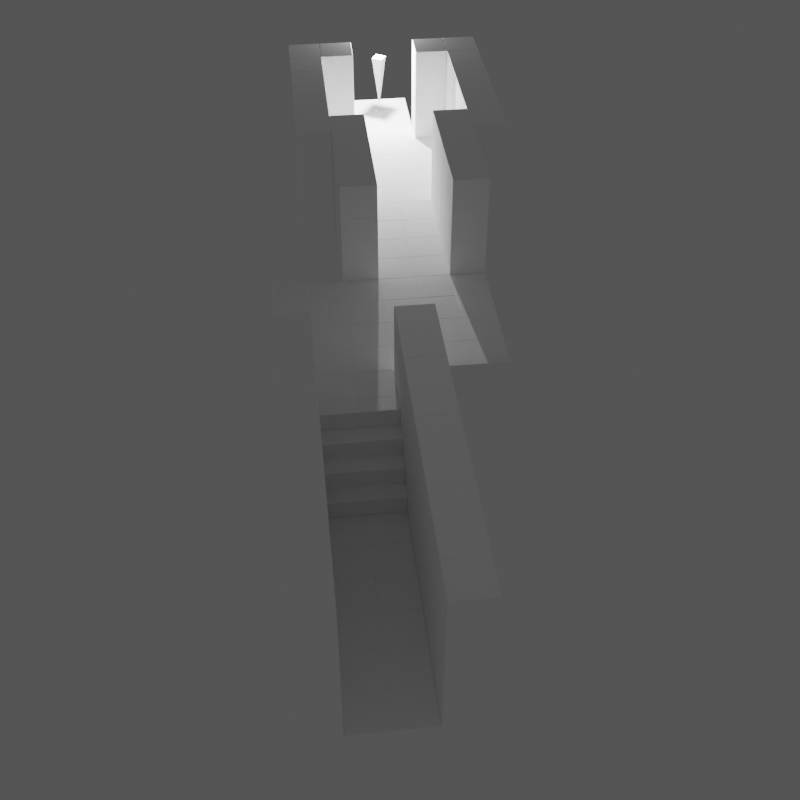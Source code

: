 # Source: sneaking_no_weapon_7.blend  (saved by Blender 4.1.24; exported with 4.5.12 LTS)
import bpy
from mathutils import Matrix  # noqa: F401  (used for matrix-valued properties, if any)

bpy.ops.wm.read_factory_settings(use_empty=True)
scene = bpy.context.scene
scene.name = 'Scene'

# ---- collections
col_collection = bpy.data.collections.new('Collection'); scene.collection.children.link(col_collection)
col_target = bpy.data.collections.new('target'); scene.collection.children.link(col_target)

# ---- materials (node trees are filled in below, after node groups)
mat_clay = bpy.data.materials.new('clay')
mat_clay.alpha_threshold = 0.0
mat_clay.use_transparent_shadow = False
mat_clay.roughness = 0.5
mat_clay.line_color = (0.0, 0.0, 0.0, 1.0)

# ---- material node trees
mat_clay.use_nodes = True; mat_clay.node_tree.nodes.clear()
_N = mat_clay.node_tree.nodes; _L = mat_clay.node_tree.links
n0 = _N.new('ShaderNodeOutputMaterial'); n0.name = 'Material Output'; n0.location = (300, 300)
n1 = _N.new('ShaderNodeBsdfPrincipled'); n1.name = 'Principled BSDF'; n1.location = (10, 300)
n1.inputs[0].default_value = (1.0, 1.0, 1.0, 1.0)
n1.inputs[2].default_value = 1.0
n1.inputs[3].default_value = 1.45
_L.new(n1.outputs[0], n0.inputs[0])
n0.is_active_output = True

# ---- world
world_world = bpy.data.worlds.new('World'); scene.world = world_world
world_world.use_nodes = True; world_world.node_tree.nodes.clear()
_N = world_world.node_tree.nodes; _L = world_world.node_tree.links
n0 = _N.new('ShaderNodeOutputWorld'); n0.name = 'World Output'; n0.location = (300, 300)
n1 = _N.new('ShaderNodeBackground'); n1.name = 'Background'; n1.location = (10, 300)
n1.inputs[0].default_value = (0.09578, 0.09578, 0.09578, 1.0)
_L.new(n1.outputs[0], n0.inputs[0])
n0.is_active_output = True
world_world.color = (0.05088, 0.05088, 0.05088)
world_world.use_sun_shadow = False
world_world.sun_shadow_jitter_overblur = 0.0

# ---- cameras
cam_camera = bpy.data.cameras.new('Camera')
cam_camera.clip_end = 100.0
cam_camera.ortho_scale = 7.314

# ---- lights
light_light = bpy.data.lights.new('Light', 'POINT')
light_light.transmission_factor = 0.0
light_light.energy = 2500.0
light_light.shadow_soft_size = 0.1
light_light.shadow_maximum_resolution = 0.006
light_light.use_absolute_resolution = True
light_light_001 = bpy.data.lights.new('Light.001', 'POINT')
light_light_001.transmission_factor = 0.0
light_light_001.energy = 1000.0
light_light_001.shadow_soft_size = 0.1
light_light_001.shadow_maximum_resolution = 0.006
light_light_001.use_absolute_resolution = True

# ---- meshes
me_cube = bpy.data.meshes.new('Cube')
me_cube.from_pydata([(0.5, 0.5, 0.5), (0.5, 0.5, -0.5), (0.5, -0.5, 0.5), (0.5, -0.5, -0.5), (-0.5, 0.5, 0.5), (-0.5, 0.5, -0.5), (-0.5, -0.5, 0.5), (-0.5, -0.5, -0.5)], [], [(0, 4, 6, 2), (3, 2, 6, 7), (7, 6, 4, 5), (5, 1, 3, 7), (1, 0, 2, 3), (5, 4, 0, 1)])
_uv = me_cube.uv_layers.new(name='UVMap')
_uv.uv.foreach_set('vector', [0.625, 0.5, 0.875, 0.5, 0.875, 0.75, 0.625, 0.75, 0.375, 0.75, 0.625, 0.75, 0.625, 1.0, 0.375, 1.0, 0.375, 0.0, 0.625, 0.0, 0.625, 0.25, 0.375, 0.25, 0.125, 0.5, 0.375, 0.5, 0.375, 0.75, 0.125, 0.75, 0.375, 0.5, 0.625, 0.5, 0.625, 0.75, 0.375, 0.75, 0.375, 0.25, 0.625, 0.25, 0.625, 0.5, 0.375, 0.5])
me_cube.materials.append(mat_clay)
me_cube.use_mirror_vertex_groups = False
me_cube.update()
me_cube_039 = bpy.data.meshes.new('Cube.039')
me_cube_039.from_pydata([(0.5, 0.5, 0.5), (0.5, 0.5, -0.5), (0.5, -0.5, 0.5), (0.5, -0.5, -0.5), (-0.5, 0.5, 0.5), (-0.5, 0.5, -0.5), (-0.5, -0.5, 0.5), (-0.5, -0.5, -0.5)], [], [(0, 4, 6, 2), (3, 2, 6, 7), (7, 6, 4, 5), (5, 1, 3, 7), (1, 0, 2, 3), (5, 4, 0, 1)])
_uv = me_cube_039.uv_layers.new(name='UVMap')
_uv.uv.foreach_set('vector', [0.625, 0.5, 0.875, 0.5, 0.875, 0.75, 0.625, 0.75, 0.375, 0.75, 0.625, 0.75, 0.625, 1.0, 0.375, 1.0, 0.375, 0.0, 0.625, 0.0, 0.625, 0.25, 0.375, 0.25, 0.125, 0.5, 0.375, 0.5, 0.375, 0.75, 0.125, 0.75, 0.375, 0.5, 0.625, 0.5, 0.625, 0.75, 0.375, 0.75, 0.375, 0.25, 0.625, 0.25, 0.625, 0.5, 0.375, 0.5])
me_cube_039.materials.append(mat_clay)
me_cube_039.use_mirror_vertex_groups = False
me_cube_039.update()
me_cube_040 = bpy.data.meshes.new('Cube.040')
me_cube_040.from_pydata([(0.5, 0.5, 0.5), (0.5, 0.5, -0.5), (0.5, -0.5, 0.5), (0.5, -0.5, -0.5), (-0.5, 0.5, 0.5), (-0.5, 0.5, -0.5), (-0.5, -0.5, 0.5), (-0.5, -0.5, -0.5)], [], [(0, 4, 6, 2), (3, 2, 6, 7), (7, 6, 4, 5), (5, 1, 3, 7), (1, 0, 2, 3), (5, 4, 0, 1)])
_uv = me_cube_040.uv_layers.new(name='UVMap')
_uv.uv.foreach_set('vector', [0.625, 0.5, 0.875, 0.5, 0.875, 0.75, 0.625, 0.75, 0.375, 0.75, 0.625, 0.75, 0.625, 1.0, 0.375, 1.0, 0.375, 0.0, 0.625, 0.0, 0.625, 0.25, 0.375, 0.25, 0.125, 0.5, 0.375, 0.5, 0.375, 0.75, 0.125, 0.75, 0.375, 0.5, 0.625, 0.5, 0.625, 0.75, 0.375, 0.75, 0.375, 0.25, 0.625, 0.25, 0.625, 0.5, 0.375, 0.5])
me_cube_040.materials.append(mat_clay)
me_cube_040.use_mirror_vertex_groups = False
me_cube_040.update()
me_cube_041 = bpy.data.meshes.new('Cube.041')
me_cube_041.from_pydata([(0.5, 0.5, 0.5), (0.5, 0.5, -0.5), (0.5, -0.5, 0.5), (0.5, -0.5, -0.5), (-0.5, 0.5, 0.5), (-0.5, 0.5, -0.5), (-0.5, -0.5, 0.5), (-0.5, -0.5, -0.5)], [], [(0, 4, 6, 2), (3, 2, 6, 7), (7, 6, 4, 5), (5, 1, 3, 7), (1, 0, 2, 3), (5, 4, 0, 1)])
_uv = me_cube_041.uv_layers.new(name='UVMap')
_uv.uv.foreach_set('vector', [0.625, 0.5, 0.875, 0.5, 0.875, 0.75, 0.625, 0.75, 0.375, 0.75, 0.625, 0.75, 0.625, 1.0, 0.375, 1.0, 0.375, 0.0, 0.625, 0.0, 0.625, 0.25, 0.375, 0.25, 0.125, 0.5, 0.375, 0.5, 0.375, 0.75, 0.125, 0.75, 0.375, 0.5, 0.625, 0.5, 0.625, 0.75, 0.375, 0.75, 0.375, 0.25, 0.625, 0.25, 0.625, 0.5, 0.375, 0.5])
me_cube_041.materials.append(mat_clay)
me_cube_041.use_mirror_vertex_groups = False
me_cube_041.update()
me_cube_042 = bpy.data.meshes.new('Cube.042')
me_cube_042.from_pydata([(0.5, 0.5, 0.5), (0.5, 0.5, -0.5), (0.5, -0.5, 0.5), (0.5, -0.5, -0.5), (-0.5, 0.5, 0.5), (-0.5, 0.5, -0.5), (-0.5, -0.5, 0.5), (-0.5, -0.5, -0.5)], [], [(0, 4, 6, 2), (3, 2, 6, 7), (7, 6, 4, 5), (5, 1, 3, 7), (1, 0, 2, 3), (5, 4, 0, 1)])
_uv = me_cube_042.uv_layers.new(name='UVMap')
_uv.uv.foreach_set('vector', [0.625, 0.5, 0.875, 0.5, 0.875, 0.75, 0.625, 0.75, 0.375, 0.75, 0.625, 0.75, 0.625, 1.0, 0.375, 1.0, 0.375, 0.0, 0.625, 0.0, 0.625, 0.25, 0.375, 0.25, 0.125, 0.5, 0.375, 0.5, 0.375, 0.75, 0.125, 0.75, 0.375, 0.5, 0.625, 0.5, 0.625, 0.75, 0.375, 0.75, 0.375, 0.25, 0.625, 0.25, 0.625, 0.5, 0.375, 0.5])
me_cube_042.materials.append(mat_clay)
me_cube_042.use_mirror_vertex_groups = False
me_cube_042.update()
me_cube_043 = bpy.data.meshes.new('Cube.043')
me_cube_043.from_pydata([(0.5, 0.5, 0.5), (0.5, 0.5, -0.5), (0.5, -0.5, 0.5), (0.5, -0.5, -0.5), (-0.5, 0.5, 0.5), (-0.5, 0.5, -0.5), (-0.5, -0.5, 0.5), (-0.5, -0.5, -0.5)], [], [(0, 4, 6, 2), (3, 2, 6, 7), (7, 6, 4, 5), (5, 1, 3, 7), (1, 0, 2, 3), (5, 4, 0, 1)])
_uv = me_cube_043.uv_layers.new(name='UVMap')
_uv.uv.foreach_set('vector', [0.625, 0.5, 0.875, 0.5, 0.875, 0.75, 0.625, 0.75, 0.375, 0.75, 0.625, 0.75, 0.625, 1.0, 0.375, 1.0, 0.375, 0.0, 0.625, 0.0, 0.625, 0.25, 0.375, 0.25, 0.125, 0.5, 0.375, 0.5, 0.375, 0.75, 0.125, 0.75, 0.375, 0.5, 0.625, 0.5, 0.625, 0.75, 0.375, 0.75, 0.375, 0.25, 0.625, 0.25, 0.625, 0.5, 0.375, 0.5])
me_cube_043.materials.append(mat_clay)
me_cube_043.use_mirror_vertex_groups = False
me_cube_043.update()
me_cube_044 = bpy.data.meshes.new('Cube.044')
me_cube_044.from_pydata([(0.5, 0.5, 0.5), (0.5, 0.5, -0.5), (0.5, -0.5, 0.5), (0.5, -0.5, -0.5), (-0.5, 0.5, 0.5), (-0.5, 0.5, -0.5), (-0.5, -0.5, 0.5), (-0.5, -0.5, -0.5)], [], [(0, 4, 6, 2), (3, 2, 6, 7), (7, 6, 4, 5), (5, 1, 3, 7), (1, 0, 2, 3), (5, 4, 0, 1)])
_uv = me_cube_044.uv_layers.new(name='UVMap')
_uv.uv.foreach_set('vector', [0.625, 0.5, 0.875, 0.5, 0.875, 0.75, 0.625, 0.75, 0.375, 0.75, 0.625, 0.75, 0.625, 1.0, 0.375, 1.0, 0.375, 0.0, 0.625, 0.0, 0.625, 0.25, 0.375, 0.25, 0.125, 0.5, 0.375, 0.5, 0.375, 0.75, 0.125, 0.75, 0.375, 0.5, 0.625, 0.5, 0.625, 0.75, 0.375, 0.75, 0.375, 0.25, 0.625, 0.25, 0.625, 0.5, 0.375, 0.5])
me_cube_044.materials.append(mat_clay)
me_cube_044.use_mirror_vertex_groups = False
me_cube_044.update()
me_cube_046 = bpy.data.meshes.new('Cube.046')
me_cube_046.from_pydata([(0.5, 0.5, 0.5), (0.5, 0.5, -0.5), (0.5, -0.5, 0.5), (0.5, -0.5, -0.5), (-0.5, 0.5, 0.5), (-0.5, 0.5, -0.5), (-0.5, -0.5, 0.5), (-0.5, -0.5, -0.5)], [], [(0, 4, 6, 2), (3, 2, 6, 7), (7, 6, 4, 5), (5, 1, 3, 7), (1, 0, 2, 3), (5, 4, 0, 1)])
_uv = me_cube_046.uv_layers.new(name='UVMap')
_uv.uv.foreach_set('vector', [0.625, 0.5, 0.875, 0.5, 0.875, 0.75, 0.625, 0.75, 0.375, 0.75, 0.625, 0.75, 0.625, 1.0, 0.375, 1.0, 0.375, 0.0, 0.625, 0.0, 0.625, 0.25, 0.375, 0.25, 0.125, 0.5, 0.375, 0.5, 0.375, 0.75, 0.125, 0.75, 0.375, 0.5, 0.625, 0.5, 0.625, 0.75, 0.375, 0.75, 0.375, 0.25, 0.625, 0.25, 0.625, 0.5, 0.375, 0.5])
me_cube_046.materials.append(mat_clay)
me_cube_046.use_mirror_vertex_groups = False
me_cube_046.update()
me_cube_047 = bpy.data.meshes.new('Cube.047')
me_cube_047.from_pydata([(0.5, 0.5, 0.5), (0.5, 0.5, -0.5), (0.5, -0.5, 0.5), (0.5, -0.5, -0.5), (-0.5, 0.5, 0.5), (-0.5, 0.5, -0.5), (-0.5, -0.5, 0.5), (-0.5, -0.5, -0.5)], [], [(0, 4, 6, 2), (3, 2, 6, 7), (7, 6, 4, 5), (5, 1, 3, 7), (1, 0, 2, 3), (5, 4, 0, 1)])
_uv = me_cube_047.uv_layers.new(name='UVMap')
_uv.uv.foreach_set('vector', [0.625, 0.5, 0.875, 0.5, 0.875, 0.75, 0.625, 0.75, 0.375, 0.75, 0.625, 0.75, 0.625, 1.0, 0.375, 1.0, 0.375, 0.0, 0.625, 0.0, 0.625, 0.25, 0.375, 0.25, 0.125, 0.5, 0.375, 0.5, 0.375, 0.75, 0.125, 0.75, 0.375, 0.5, 0.625, 0.5, 0.625, 0.75, 0.375, 0.75, 0.375, 0.25, 0.625, 0.25, 0.625, 0.5, 0.375, 0.5])
me_cube_047.materials.append(mat_clay)
me_cube_047.use_mirror_vertex_groups = False
me_cube_047.update()
me_cube_048 = bpy.data.meshes.new('Cube.048')
me_cube_048.from_pydata([(0.5, 0.5, 0.5), (0.5, 0.5, -0.5), (0.5, -0.5, 0.5), (0.5, -0.5, -0.5), (-0.5, 0.5, 0.5), (-0.5, 0.5, -0.5), (-0.5, -0.5, 0.5), (-0.5, -0.5, -0.5)], [], [(0, 4, 6, 2), (3, 2, 6, 7), (7, 6, 4, 5), (5, 1, 3, 7), (1, 0, 2, 3), (5, 4, 0, 1)])
_uv = me_cube_048.uv_layers.new(name='UVMap')
_uv.uv.foreach_set('vector', [0.625, 0.5, 0.875, 0.5, 0.875, 0.75, 0.625, 0.75, 0.375, 0.75, 0.625, 0.75, 0.625, 1.0, 0.375, 1.0, 0.375, 0.0, 0.625, 0.0, 0.625, 0.25, 0.375, 0.25, 0.125, 0.5, 0.375, 0.5, 0.375, 0.75, 0.125, 0.75, 0.375, 0.5, 0.625, 0.5, 0.625, 0.75, 0.375, 0.75, 0.375, 0.25, 0.625, 0.25, 0.625, 0.5, 0.375, 0.5])
me_cube_048.materials.append(mat_clay)
me_cube_048.use_mirror_vertex_groups = False
me_cube_048.update()
me_cube_049 = bpy.data.meshes.new('Cube.049')
me_cube_049.from_pydata([(0.5, 0.5, 0.5), (0.5, 0.5, -0.5), (0.5, -0.5, 0.5), (0.5, -0.5, -0.5), (-0.5, 0.5, 0.5), (-0.5, 0.5, -0.5), (-0.5, -0.5, 0.5), (-0.5, -0.5, -0.5)], [], [(0, 4, 6, 2), (3, 2, 6, 7), (7, 6, 4, 5), (5, 1, 3, 7), (1, 0, 2, 3), (5, 4, 0, 1)])
_uv = me_cube_049.uv_layers.new(name='UVMap')
_uv.uv.foreach_set('vector', [0.625, 0.5, 0.875, 0.5, 0.875, 0.75, 0.625, 0.75, 0.375, 0.75, 0.625, 0.75, 0.625, 1.0, 0.375, 1.0, 0.375, 0.0, 0.625, 0.0, 0.625, 0.25, 0.375, 0.25, 0.125, 0.5, 0.375, 0.5, 0.375, 0.75, 0.125, 0.75, 0.375, 0.5, 0.625, 0.5, 0.625, 0.75, 0.375, 0.75, 0.375, 0.25, 0.625, 0.25, 0.625, 0.5, 0.375, 0.5])
me_cube_049.materials.append(mat_clay)
me_cube_049.use_mirror_vertex_groups = False
me_cube_049.update()
me_cube_050 = bpy.data.meshes.new('Cube.050')
me_cube_050.from_pydata([(0.5, 0.5, 0.5), (0.5, 0.5, -0.5), (0.5, -0.5, 0.5), (0.5, -0.5, -0.5), (-0.5, 0.5, 0.5), (-0.5, 0.5, -0.5), (-0.5, -0.5, 0.5), (-0.5, -0.5, -0.5)], [], [(0, 4, 6, 2), (3, 2, 6, 7), (7, 6, 4, 5), (5, 1, 3, 7), (1, 0, 2, 3), (5, 4, 0, 1)])
_uv = me_cube_050.uv_layers.new(name='UVMap')
_uv.uv.foreach_set('vector', [0.625, 0.5, 0.875, 0.5, 0.875, 0.75, 0.625, 0.75, 0.375, 0.75, 0.625, 0.75, 0.625, 1.0, 0.375, 1.0, 0.375, 0.0, 0.625, 0.0, 0.625, 0.25, 0.375, 0.25, 0.125, 0.5, 0.375, 0.5, 0.375, 0.75, 0.125, 0.75, 0.375, 0.5, 0.625, 0.5, 0.625, 0.75, 0.375, 0.75, 0.375, 0.25, 0.625, 0.25, 0.625, 0.5, 0.375, 0.5])
me_cube_050.materials.append(mat_clay)
me_cube_050.use_mirror_vertex_groups = False
me_cube_050.update()
me_cube_051 = bpy.data.meshes.new('Cube.051')
me_cube_051.from_pydata([(0.5, 0.5, 0.5), (0.5, 0.5, -0.5), (0.5, -0.5, 0.5), (0.5, -0.5, -0.5), (-0.5, 0.5, 0.5), (-0.5, 0.5, -0.5), (-0.5, -0.5, 0.5), (-0.5, -0.5, -0.5)], [], [(0, 4, 6, 2), (3, 2, 6, 7), (7, 6, 4, 5), (5, 1, 3, 7), (1, 0, 2, 3), (5, 4, 0, 1)])
_uv = me_cube_051.uv_layers.new(name='UVMap')
_uv.uv.foreach_set('vector', [0.625, 0.5, 0.875, 0.5, 0.875, 0.75, 0.625, 0.75, 0.375, 0.75, 0.625, 0.75, 0.625, 1.0, 0.375, 1.0, 0.375, 0.0, 0.625, 0.0, 0.625, 0.25, 0.375, 0.25, 0.125, 0.5, 0.375, 0.5, 0.375, 0.75, 0.125, 0.75, 0.375, 0.5, 0.625, 0.5, 0.625, 0.75, 0.375, 0.75, 0.375, 0.25, 0.625, 0.25, 0.625, 0.5, 0.375, 0.5])
me_cube_051.materials.append(mat_clay)
me_cube_051.use_mirror_vertex_groups = False
me_cube_051.update()
me_cube_052 = bpy.data.meshes.new('Cube.052')
me_cube_052.from_pydata([(0.5, 0.5, 0.5), (0.5, 0.5, -0.5), (0.5, -0.5, 0.5), (0.5, -0.5, -0.5), (-0.5, 0.5, 0.5), (-0.5, 0.5, -0.5), (-0.5, -0.5, 0.5), (-0.5, -0.5, -0.5)], [], [(0, 4, 6, 2), (3, 2, 6, 7), (7, 6, 4, 5), (5, 1, 3, 7), (1, 0, 2, 3), (5, 4, 0, 1)])
_uv = me_cube_052.uv_layers.new(name='UVMap')
_uv.uv.foreach_set('vector', [0.625, 0.5, 0.875, 0.5, 0.875, 0.75, 0.625, 0.75, 0.375, 0.75, 0.625, 0.75, 0.625, 1.0, 0.375, 1.0, 0.375, 0.0, 0.625, 0.0, 0.625, 0.25, 0.375, 0.25, 0.125, 0.5, 0.375, 0.5, 0.375, 0.75, 0.125, 0.75, 0.375, 0.5, 0.625, 0.5, 0.625, 0.75, 0.375, 0.75, 0.375, 0.25, 0.625, 0.25, 0.625, 0.5, 0.375, 0.5])
me_cube_052.materials.append(mat_clay)
me_cube_052.use_mirror_vertex_groups = False
me_cube_052.update()
me_cube_053 = bpy.data.meshes.new('Cube.053')
me_cube_053.from_pydata([(0.5, 0.5, 0.5), (0.5, 0.5, -0.5), (0.5, -0.5, 0.5), (0.5, -0.5, -0.5), (-0.5, 0.5, 0.5), (-0.5, 0.5, -0.5), (-0.5, -0.5, 0.5), (-0.5, -0.5, -0.5)], [], [(0, 4, 6, 2), (3, 2, 6, 7), (7, 6, 4, 5), (5, 1, 3, 7), (1, 0, 2, 3), (5, 4, 0, 1)])
_uv = me_cube_053.uv_layers.new(name='UVMap')
_uv.uv.foreach_set('vector', [0.625, 0.5, 0.875, 0.5, 0.875, 0.75, 0.625, 0.75, 0.375, 0.75, 0.625, 0.75, 0.625, 1.0, 0.375, 1.0, 0.375, 0.0, 0.625, 0.0, 0.625, 0.25, 0.375, 0.25, 0.125, 0.5, 0.375, 0.5, 0.375, 0.75, 0.125, 0.75, 0.375, 0.5, 0.625, 0.5, 0.625, 0.75, 0.375, 0.75, 0.375, 0.25, 0.625, 0.25, 0.625, 0.5, 0.375, 0.5])
me_cube_053.materials.append(mat_clay)
me_cube_053.use_mirror_vertex_groups = False
me_cube_053.update()
me_cube_054 = bpy.data.meshes.new('Cube.054')
me_cube_054.from_pydata([(0.25, 0.5, 0.25), (0.25, 0.5, -0.25), (0.25, -0.5, 0.25), (0.25, -0.5, -0.25), (-0.25, 0.5, 0.25), (-0.25, 0.5, -0.25), (-0.25, -0.5, 0.25), (-0.25, -0.5, -0.25)], [], [(0, 4, 6, 2), (3, 2, 6, 7), (7, 6, 4, 5), (5, 1, 3, 7), (1, 0, 2, 3), (5, 4, 0, 1)])
_uv = me_cube_054.uv_layers.new(name='UVMap')
_uv.uv.foreach_set('vector', [0.625, 0.5, 0.875, 0.5, 0.875, 0.75, 0.625, 0.75, 0.375, 0.75, 0.625, 0.75, 0.625, 1.0, 0.375, 1.0, 0.375, 0.0, 0.625, 0.0, 0.625, 0.25, 0.375, 0.25, 0.125, 0.5, 0.375, 0.5, 0.375, 0.75, 0.125, 0.75, 0.375, 0.5, 0.625, 0.5, 0.625, 0.75, 0.375, 0.75, 0.375, 0.25, 0.625, 0.25, 0.625, 0.5, 0.375, 0.5])
me_cube_054.materials.append(mat_clay)
me_cube_054.use_mirror_vertex_groups = False
me_cube_054.update()
me_cube_056 = bpy.data.meshes.new('Cube.056')
me_cube_056.from_pydata([(0.5, 0.5, 0.5), (0.5, 0.5, -0.5), (0.5, -0.5, 0.5), (0.5, -0.5, -0.5), (-0.5, 0.5, 0.5), (-0.5, 0.5, -0.5), (-0.5, -0.5, 0.5), (-0.5, -0.5, -0.5)], [], [(0, 4, 6, 2), (3, 2, 6, 7), (7, 6, 4, 5), (5, 1, 3, 7), (1, 0, 2, 3), (5, 4, 0, 1)])
_uv = me_cube_056.uv_layers.new(name='UVMap')
_uv.uv.foreach_set('vector', [0.625, 0.5, 0.875, 0.5, 0.875, 0.75, 0.625, 0.75, 0.375, 0.75, 0.625, 0.75, 0.625, 1.0, 0.375, 1.0, 0.375, 0.0, 0.625, 0.0, 0.625, 0.25, 0.375, 0.25, 0.125, 0.5, 0.375, 0.5, 0.375, 0.75, 0.125, 0.75, 0.375, 0.5, 0.625, 0.5, 0.625, 0.75, 0.375, 0.75, 0.375, 0.25, 0.625, 0.25, 0.625, 0.5, 0.375, 0.5])
me_cube_056.materials.append(mat_clay)
me_cube_056.use_mirror_vertex_groups = False
me_cube_056.update()
me_cube_057 = bpy.data.meshes.new('Cube.057')
me_cube_057.from_pydata([(0.5, 0.5, 0.5), (0.5, 0.5, -0.5), (0.5, -0.5, 0.5), (0.5, -0.5, -0.5), (-0.5, 0.5, 0.5), (-0.5, 0.5, -0.5), (-0.5, -0.5, 0.5), (-0.5, -0.5, -0.5)], [], [(0, 4, 6, 2), (3, 2, 6, 7), (7, 6, 4, 5), (5, 1, 3, 7), (1, 0, 2, 3), (5, 4, 0, 1)])
_uv = me_cube_057.uv_layers.new(name='UVMap')
_uv.uv.foreach_set('vector', [0.625, 0.5, 0.875, 0.5, 0.875, 0.75, 0.625, 0.75, 0.375, 0.75, 0.625, 0.75, 0.625, 1.0, 0.375, 1.0, 0.375, 0.0, 0.625, 0.0, 0.625, 0.25, 0.375, 0.25, 0.125, 0.5, 0.375, 0.5, 0.375, 0.75, 0.125, 0.75, 0.375, 0.5, 0.625, 0.5, 0.625, 0.75, 0.375, 0.75, 0.375, 0.25, 0.625, 0.25, 0.625, 0.5, 0.375, 0.5])
me_cube_057.materials.append(mat_clay)
me_cube_057.use_mirror_vertex_groups = False
me_cube_057.update()
me_cube_058 = bpy.data.meshes.new('Cube.058')
me_cube_058.from_pydata([(0.5, 0.5, 0.5), (0.5, 0.5, -0.5), (0.5, -0.5, 0.5), (0.5, -0.5, -0.5), (-0.5, 0.5, 0.5), (-0.5, 0.5, -0.5), (-0.5, -0.5, 0.5), (-0.5, -0.5, -0.5)], [], [(0, 4, 6, 2), (3, 2, 6, 7), (7, 6, 4, 5), (5, 1, 3, 7), (1, 0, 2, 3), (5, 4, 0, 1)])
_uv = me_cube_058.uv_layers.new(name='UVMap')
_uv.uv.foreach_set('vector', [0.625, 0.5, 0.875, 0.5, 0.875, 0.75, 0.625, 0.75, 0.375, 0.75, 0.625, 0.75, 0.625, 1.0, 0.375, 1.0, 0.375, 0.0, 0.625, 0.0, 0.625, 0.25, 0.375, 0.25, 0.125, 0.5, 0.375, 0.5, 0.375, 0.75, 0.125, 0.75, 0.375, 0.5, 0.625, 0.5, 0.625, 0.75, 0.375, 0.75, 0.375, 0.25, 0.625, 0.25, 0.625, 0.5, 0.375, 0.5])
me_cube_058.materials.append(mat_clay)
me_cube_058.use_mirror_vertex_groups = False
me_cube_058.update()
me_cone = bpy.data.meshes.new('Cone')
me_cone.from_pydata([(1.222e-07, 0.125, 0.375), (-0.125, 0.0, 0.375), (1.222e-07, -0.125, 0.375), (0.125, 0.0, 0.375), (-1.222e-07, 0.0, -0.375)], [], [(0, 4, 1), (1, 4, 2), (0, 1, 2, 3), (2, 4, 3), (3, 4, 0)])
_uv = me_cone.uv_layers.new(name='UVMap')
_uv.uv.foreach_set('vector', [0.25, 0.49, 0.25, 0.25, 0.49, 0.25, 0.49, 0.25, 0.25, 0.25, 0.25, 0.01, 0.75, 0.49, 0.99, 0.25, 0.75, 0.01, 0.51, 0.25, 0.25, 0.01, 0.25, 0.25, 0.01, 0.25, 0.01, 0.25, 0.25, 0.25, 0.25, 0.49])
me_cone.update()

# ---- objects
ob_cube = bpy.data.objects.new('Cube', me_cube)
ob_camera = bpy.data.objects.new('Camera', cam_camera)
ob_cube_002 = bpy.data.objects.new('Cube.002', me_cube_039)
ob_cube_004 = bpy.data.objects.new('Cube.004', me_cube_040)
ob_cube_005 = bpy.data.objects.new('Cube.005', me_cube_041)
ob_cube_006 = bpy.data.objects.new('Cube.006', me_cube_042)
ob_cube_007 = bpy.data.objects.new('Cube.007', me_cube_043)
ob_cube_008 = bpy.data.objects.new('Cube.008', me_cube_044)
ob_cube_010 = bpy.data.objects.new('Cube.010', me_cube_046)
ob_cube_009 = bpy.data.objects.new('Cube.009', me_cube_047)
ob_cube_011 = bpy.data.objects.new('Cube.011', me_cube_048)
ob_cube_012 = bpy.data.objects.new('Cube.012', me_cube_049)
ob_cube_013 = bpy.data.objects.new('Cube.013', me_cube_050)
ob_cube_001 = bpy.data.objects.new('Cube.001', me_cube_051)
ob_cube_014 = bpy.data.objects.new('Cube.014', me_cube_052)
ob_cube_015 = bpy.data.objects.new('Cube.015', me_cube_053)
ob_cube_016 = bpy.data.objects.new('Cube.016', me_cube_054)
ob_cube_017 = bpy.data.objects.new('Cube.017', me_cube_056)
ob_cube_018 = bpy.data.objects.new('Cube.018', me_cube_057)
ob_cube_019 = bpy.data.objects.new('Cube.019', me_cube_058)
ob_light = bpy.data.objects.new('Light', light_light)
ob_cone = bpy.data.objects.new('Cone', me_cone)
ob_light_001 = bpy.data.objects.new('Light.001', light_light_001)

# ---- transforms, parenting, visibility, modifiers, constraints
ob_cube.location = (0.0, 0.0, 0.0)
ob_cube.rotation_euler = (0.0, -0.0, -1.571)
ob_cube.lock_rotations_4d = False
ob_cube.empty_display_type = 'ARROWS'
ob_cube.lineart.crease_threshold = 0.0
_m = ob_cube.modifiers.new('Bevel', 'BEVEL')
_m.width = 0.01
_m.width_pct = 0.01
_m = ob_cube.modifiers.new('Array', 'ARRAY')
_m = ob_cube.modifiers.new('Array.001', 'ARRAY')
_m.relative_offset_displace = (0.0, 1.0, 0.0)
ob_camera.location = (-2.76, -35.96, 18.39)
ob_camera.rotation_euler = (0.8517, 1.567e-06, -0.1117)
ob_camera.scale = (1.0, 1.0, 1.0)
ob_camera.lock_rotations_4d = False
ob_camera.empty_display_type = 'ARROWS'
ob_camera.color = (0.0, 0.0, 0.0, 0.0)
ob_camera.display_type = 'WIRE'
ob_camera.lineart.crease_threshold = 0.0
ob_cube_002.location = (-1.0, -2.0, 1.0)
ob_cube_002.rotation_euler = (0.0, -0.0, -1.571)
ob_cube_002.lock_rotations_4d = False
ob_cube_002.empty_display_type = 'ARROWS'
ob_cube_002.lineart.crease_threshold = 0.0
_m = ob_cube_002.modifiers.new('Bevel', 'BEVEL')
_m.width = 0.01
_m.width_pct = 0.01
_m = ob_cube_002.modifiers.new('Array.002', 'ARRAY')
_m.count = 3
_m.relative_offset_displace = (0.0, 0.0, 1.0)
ob_cube_004.location = (2.0, -2.0, 1.0)
ob_cube_004.rotation_euler = (0.0, -0.0, -1.571)
ob_cube_004.lock_rotations_4d = False
ob_cube_004.empty_display_type = 'ARROWS'
ob_cube_004.lineart.crease_threshold = 0.0
_m = ob_cube_004.modifiers.new('Bevel', 'BEVEL')
_m.width = 0.01
_m.width_pct = 0.01
_m = ob_cube_004.modifiers.new('Array.002', 'ARRAY')
_m.count = 3
_m.relative_offset_displace = (0.0, 0.0, 1.0)
ob_cube_005.location = (-2.0, -2.0, 1.0)
ob_cube_005.rotation_euler = (0.0, -0.0, -1.571)
ob_cube_005.lock_rotations_4d = False
ob_cube_005.empty_display_type = 'ARROWS'
ob_cube_005.lineart.crease_threshold = 0.0
_m = ob_cube_005.modifiers.new('Bevel', 'BEVEL')
_m.width = 0.01
_m.width_pct = 0.01
_m = ob_cube_005.modifiers.new('Array', 'ARRAY')
_m.count = 6
_m = ob_cube_005.modifiers.new('Array.002', 'ARRAY')
_m.count = 3
_m.relative_offset_displace = (0.0, 0.0, 1.0)
ob_cube_006.location = (3.0, -2.0, 1.0)
ob_cube_006.rotation_euler = (0.0, -0.0, -1.571)
ob_cube_006.lock_rotations_4d = False
ob_cube_006.empty_display_type = 'ARROWS'
ob_cube_006.lineart.crease_threshold = 0.0
_m = ob_cube_006.modifiers.new('Bevel', 'BEVEL')
_m.width = 0.01
_m.width_pct = 0.01
_m = ob_cube_006.modifiers.new('Array', 'ARRAY')
_m.count = 6
_m = ob_cube_006.modifiers.new('Array.002', 'ARRAY')
_m.count = 3
_m.relative_offset_displace = (0.0, 0.0, 1.0)
ob_cube_007.location = (2.0, -7.0, 1.0)
ob_cube_007.rotation_euler = (0.0, -0.0, -1.571)
ob_cube_007.lock_rotations_4d = False
ob_cube_007.empty_display_type = 'ARROWS'
ob_cube_007.lineart.crease_threshold = 0.0
_m = ob_cube_007.modifiers.new('Bevel', 'BEVEL')
_m.width = 0.01
_m.width_pct = 0.01
_m = ob_cube_007.modifiers.new('Array', 'ARRAY')
_m.count = 4
_m = ob_cube_007.modifiers.new('Array.002', 'ARRAY')
_m.count = 3
_m.relative_offset_displace = (0.0, 0.0, 1.0)
ob_cube_008.location = (-1.0, -7.0, 1.0)
ob_cube_008.rotation_euler = (0.0, -0.0, -1.571)
ob_cube_008.lock_rotations_4d = False
ob_cube_008.empty_display_type = 'ARROWS'
ob_cube_008.lineart.crease_threshold = 0.0
_m = ob_cube_008.modifiers.new('Bevel', 'BEVEL')
_m.width = 0.01
_m.width_pct = 0.01
_m = ob_cube_008.modifiers.new('Array', 'ARRAY')
_m.count = 4
_m = ob_cube_008.modifiers.new('Array.002', 'ARRAY')
_m.count = 3
_m.relative_offset_displace = (0.0, 0.0, 1.0)
ob_cube_010.location = (3.0, -2.0, 0.0)
ob_cube_010.rotation_euler = (0.0, -0.0, -1.571)
ob_cube_010.lock_rotations_4d = False
ob_cube_010.empty_display_type = 'ARROWS'
ob_cube_010.lineart.crease_threshold = 0.0
_m = ob_cube_010.modifiers.new('Bevel', 'BEVEL')
_m.width = 0.01
_m.width_pct = 0.01
_m = ob_cube_010.modifiers.new('Array', 'ARRAY')
_m.count = 6
ob_cube_009.location = (-2.0, -2.0, 0.0)
ob_cube_009.rotation_euler = (0.0, -0.0, -1.571)
ob_cube_009.lock_rotations_4d = False
ob_cube_009.empty_display_type = 'ARROWS'
ob_cube_009.lineart.crease_threshold = 0.0
_m = ob_cube_009.modifiers.new('Bevel', 'BEVEL')
_m.width = 0.01
_m.width_pct = 0.01
_m = ob_cube_009.modifiers.new('Array', 'ARRAY')
_m.count = 6
ob_cube_011.location = (-1.0, -2.0, 0.0)
ob_cube_011.rotation_euler = (0.0, -0.0, -1.571)
ob_cube_011.lock_rotations_4d = False
ob_cube_011.empty_display_type = 'ARROWS'
ob_cube_011.lineart.crease_threshold = 0.0
_m = ob_cube_011.modifiers.new('Bevel', 'BEVEL')
_m.width = 0.01
_m.width_pct = 0.01
_m = ob_cube_011.modifiers.new('Array', 'ARRAY')
_m.count = 9
_m = ob_cube_011.modifiers.new('Array.001', 'ARRAY')
_m.count = 4
_m.relative_offset_displace = (0.0, 1.0, 0.0)
ob_cube_012.location = (-3.0, -11.0, 0.0)
ob_cube_012.rotation_euler = (0.0, -0.0, -1.571)
ob_cube_012.lock_rotations_4d = False
ob_cube_012.empty_display_type = 'ARROWS'
ob_cube_012.lineart.crease_threshold = 0.0
_m = ob_cube_012.modifiers.new('Bevel', 'BEVEL')
_m.width = 0.01
_m.width_pct = 0.01
_m = ob_cube_012.modifiers.new('Array', 'ARRAY')
_m.count = 4
_m = ob_cube_012.modifiers.new('Array.001', 'ARRAY')
_m.count = 6
_m.relative_offset_displace = (0.0, 1.0, 0.0)
ob_cube_013.location = (-3.0, -15.0, -1.0)
ob_cube_013.rotation_euler = (0.0, -0.0, -1.571)
ob_cube_013.lock_rotations_4d = False
ob_cube_013.empty_display_type = 'ARROWS'
ob_cube_013.lineart.crease_threshold = 0.0
_m = ob_cube_013.modifiers.new('Bevel', 'BEVEL')
_m.width = 0.01
_m.width_pct = 0.01
_m = ob_cube_013.modifiers.new('Array', 'ARRAY')
_m.count = 9
_m = ob_cube_013.modifiers.new('Array.002', 'ARRAY')
_m.count = 4
_m.relative_offset_displace = (0.0, 0.0, 1.0)
ob_cube_001.location = (0.0, -15.0, -1.0)
ob_cube_001.rotation_euler = (0.0, -0.0, -1.571)
ob_cube_001.lock_rotations_4d = False
ob_cube_001.empty_display_type = 'ARROWS'
ob_cube_001.lineart.crease_threshold = 0.0
_m = ob_cube_001.modifiers.new('Bevel', 'BEVEL')
_m.width = 0.01
_m.width_pct = 0.01
_m = ob_cube_001.modifiers.new('Array', 'ARRAY')
_m.count = 9
_m = ob_cube_001.modifiers.new('Array.002', 'ARRAY')
_m.count = 4
_m.relative_offset_displace = (0.0, 0.0, 1.0)
ob_cube_014.location = (-3.0, -18.0, -2.0)
ob_cube_014.rotation_euler = (0.0, -0.0, -1.571)
ob_cube_014.lock_rotations_4d = False
ob_cube_014.empty_display_type = 'ARROWS'
ob_cube_014.lineart.crease_threshold = 0.0
_m = ob_cube_014.modifiers.new('Bevel', 'BEVEL')
_m.width = 0.01
_m.width_pct = 0.01
_m = ob_cube_014.modifiers.new('Array', 'ARRAY')
_m.count = 6
_m = ob_cube_014.modifiers.new('Array.001', 'ARRAY')
_m.count = 4
_m.relative_offset_displace = (0.0, 1.0, 0.0)
ob_cube_015.location = (-3.0, -15.0, 0.0)
ob_cube_015.rotation_euler = (0.0, -0.0, -1.571)
ob_cube_015.lock_rotations_4d = False
ob_cube_015.empty_display_type = 'ARROWS'
ob_cube_015.lineart.crease_threshold = 0.0
_m = ob_cube_015.modifiers.new('Bevel', 'BEVEL')
_m.width = 0.01
_m.width_pct = 0.01
_m = ob_cube_015.modifiers.new('Array.001', 'ARRAY')
_m.count = 4
_m.relative_offset_displace = (0.0, 1.0, 0.0)
ob_cube_016.location = (-2.0, -15.75, 0.25)
ob_cube_016.rotation_euler = (0.0, -0.0, -1.571)
ob_cube_016.lock_rotations_4d = False
ob_cube_016.empty_display_type = 'ARROWS'
ob_cube_016.lineart.crease_threshold = 0.0
_m = ob_cube_016.modifiers.new('Bevel', 'BEVEL')
_m.width = 0.01
_m.width_pct = 0.01
_m = ob_cube_016.modifiers.new('Array.001', 'ARRAY')
_m.relative_offset_displace = (0.0, 1.0, 0.0)
ob_cube_017.location = (-2.0, -16.0, -0.5)
ob_cube_017.rotation_euler = (0.0, -0.0, -1.571)
ob_cube_017.lock_rotations_4d = False
ob_cube_017.empty_display_type = 'ARROWS'
ob_cube_017.lineart.crease_threshold = 0.0
_m = ob_cube_017.modifiers.new('Bevel', 'BEVEL')
_m.width = 0.01
_m.width_pct = 0.01
_m = ob_cube_017.modifiers.new('Array', 'ARRAY')
_m.count = 1
_m = ob_cube_017.modifiers.new('Array.001', 'ARRAY')
_m.relative_offset_displace = (0.0, 1.0, 0.0)
ob_cube_018.location = (-2.0, -16.5, -1.0)
ob_cube_018.rotation_euler = (0.0, -0.0, -1.571)
ob_cube_018.lock_rotations_4d = False
ob_cube_018.empty_display_type = 'ARROWS'
ob_cube_018.lineart.crease_threshold = 0.0
_m = ob_cube_018.modifiers.new('Bevel', 'BEVEL')
_m.width = 0.01
_m.width_pct = 0.01
_m = ob_cube_018.modifiers.new('Array', 'ARRAY')
_m.count = 1
_m = ob_cube_018.modifiers.new('Array.001', 'ARRAY')
_m.relative_offset_displace = (0.0, 1.0, 0.0)
ob_cube_019.location = (-2.0, -17.0, -1.5)
ob_cube_019.rotation_euler = (0.0, -0.0, -1.571)
ob_cube_019.lock_rotations_4d = False
ob_cube_019.empty_display_type = 'ARROWS'
ob_cube_019.lineart.crease_threshold = 0.0
_m = ob_cube_019.modifiers.new('Bevel', 'BEVEL')
_m.width = 0.01
_m.width_pct = 0.01
_m = ob_cube_019.modifiers.new('Array', 'ARRAY')
_m.count = 1
_m = ob_cube_019.modifiers.new('Array.001', 'ARRAY')
_m.relative_offset_displace = (0.0, 1.0, 0.0)
ob_light.location = (0.5, -0.5, 3.5)
ob_light.rotation_euler = (0.6503, 0.05522, 1.866)
ob_light.lock_rotations_4d = False
ob_light.empty_display_type = 'ARROWS'
ob_light.color = (0.0, 0.0, 0.0, 0.0)
ob_light.lineart.crease_threshold = 0.0
ob_cone.location = (0.5, -0.5, 1.625)
ob_cone.rotation_euler = (0.0, 0.0, 3.408)
ob_cone.scale = (2.0, 2.0, 2.333)
ob_light_001.location = (-0.1702, -12.12, 3.5)
ob_light_001.rotation_euler = (0.6503, 0.05522, 1.866)
ob_light_001.lock_rotations_4d = False
ob_light_001.empty_display_type = 'ARROWS'
ob_light_001.color = (0.0, 0.0, 0.0, 0.0)
ob_light_001.hide_render = True
ob_light_001.lineart.crease_threshold = 0.0

# ---- collection membership
col_collection.objects.link(ob_cube)
col_collection.objects.link(ob_camera)
col_collection.objects.link(ob_cube_002)
col_collection.objects.link(ob_cube_004)
col_collection.objects.link(ob_cube_005)
col_collection.objects.link(ob_cube_006)
col_collection.objects.link(ob_cube_007)
col_collection.objects.link(ob_cube_008)
col_collection.objects.link(ob_cube_010)
col_collection.objects.link(ob_cube_009)
col_collection.objects.link(ob_cube_011)
col_collection.objects.link(ob_cube_012)
col_collection.objects.link(ob_cube_013)
col_collection.objects.link(ob_cube_001)
col_collection.objects.link(ob_cube_014)
col_collection.objects.link(ob_cube_015)
col_collection.objects.link(ob_cube_016)
col_collection.objects.link(ob_cube_017)
col_collection.objects.link(ob_cube_018)
col_collection.objects.link(ob_cube_019)
col_target.objects.link(ob_light)
col_target.objects.link(ob_cone)
col_target.objects.link(ob_light_001)

# ---- scene / render settings (as saved in the file)
scene.camera = ob_camera
scene.frame_start = 1; scene.frame_end = 60; scene.frame_set(33)
scene.render.engine = 'CYCLES'
scene.render.resolution_y = 1920
scene.cycles.samples = 128
scene.cycles.sampling_pattern = 'TABULATED_SOBOL'
scene.eevee.ray_tracing_options.trace_max_roughness = 0.0
bpy.context.view_layer.update()

